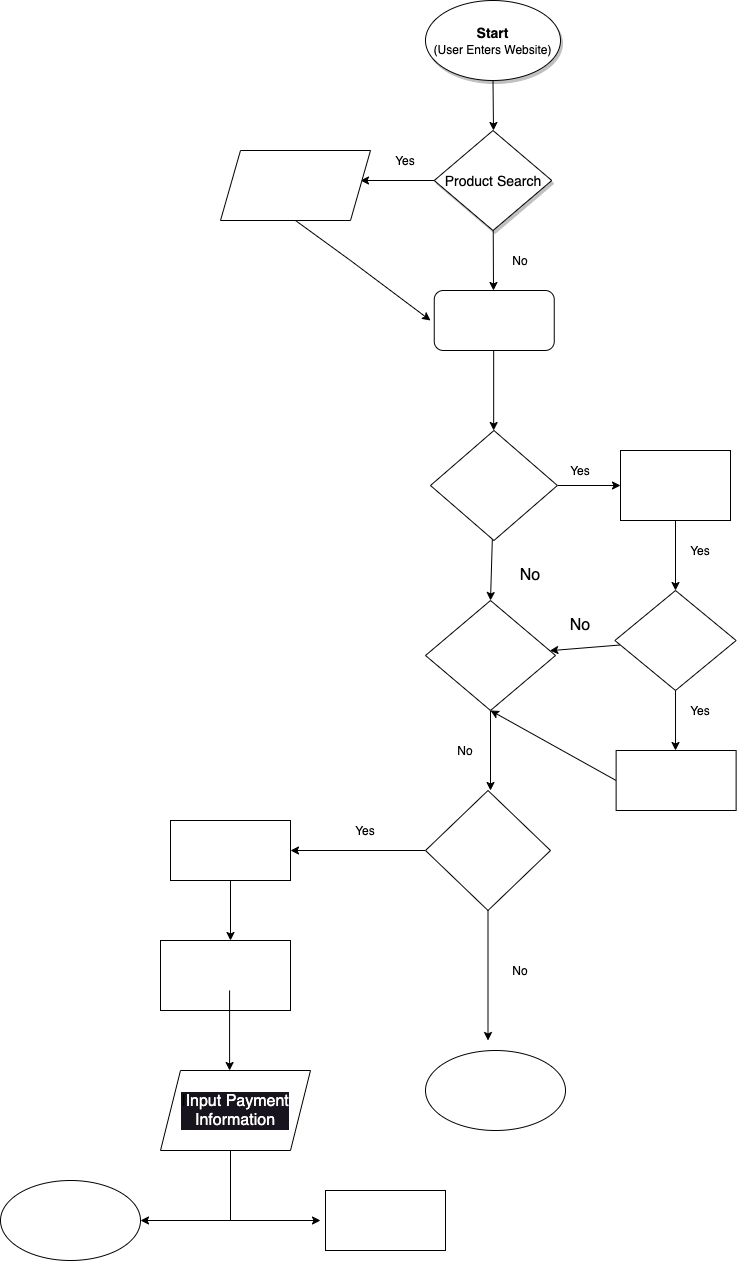

The diagram above was exported from draw.io. Its source (the exported page's mxGraphModel, read from the mxfile embedded in the PNG):
<mxGraphModel dx="1627" dy="950" grid="1" gridSize="10" guides="1" tooltips="1" connect="1" arrows="1" fold="1" page="0" pageScale="1" pageWidth="850" pageHeight="1100" background="#FFFFFF" math="0" shadow="0">
  <root>
    <mxCell id="0" />
    <mxCell id="1" parent="0" />
    <mxCell id="5" style="edgeStyle=none;html=1;fontSize=14;strokeColor=#000000;" edge="1" parent="1" source="3">
      <mxGeometry relative="1" as="geometry">
        <mxPoint x="433" y="170" as="targetPoint" />
        <Array as="points" />
      </mxGeometry>
    </mxCell>
    <mxCell id="3" value="&lt;b style=&quot;font-size: 12px;&quot;&gt;&lt;font style=&quot;font-size: 14px;&quot;&gt;Start&lt;br&gt;&lt;/font&gt;&lt;/b&gt;&lt;span style=&quot;font-size: 12px;&quot;&gt;(User Enters Website)&lt;/span&gt;" style="ellipse;whiteSpace=wrap;html=1;shadow=1;fontSize=14;" vertex="1" parent="1">
      <mxGeometry x="365" y="40" width="135" height="80" as="geometry" />
    </mxCell>
    <mxCell id="7" style="edgeStyle=none;html=1;strokeColor=#000000;" edge="1" parent="1" source="6">
      <mxGeometry relative="1" as="geometry">
        <mxPoint x="300" y="220" as="targetPoint" />
      </mxGeometry>
    </mxCell>
    <mxCell id="15" style="edgeStyle=none;html=1;strokeColor=#000000;fontColor=#FFFFFF;" edge="1" parent="1" source="6">
      <mxGeometry relative="1" as="geometry">
        <mxPoint x="433" y="330" as="targetPoint" />
      </mxGeometry>
    </mxCell>
    <mxCell id="6" value="Product Search" style="rhombus;whiteSpace=wrap;html=1;shadow=1;fontSize=14;" vertex="1" parent="1">
      <mxGeometry x="373.75" y="170" width="117.5" height="100" as="geometry" />
    </mxCell>
    <mxCell id="8" value="&lt;font color=&quot;#000000&quot;&gt;Yes&lt;/font&gt;" style="text;strokeColor=none;align=center;fillColor=none;html=1;verticalAlign=middle;whiteSpace=wrap;rounded=0;" vertex="1" parent="1">
      <mxGeometry x="325" y="190" width="40" height="20" as="geometry" />
    </mxCell>
    <mxCell id="12" value="&lt;font color=&quot;#ffffff&quot;&gt;User's Input&lt;br&gt;&lt;br&gt;&lt;/font&gt;" style="shape=parallelogram;perimeter=parallelogramPerimeter;whiteSpace=wrap;html=1;fixedSize=1;fontColor=#000000;" vertex="1" parent="1">
      <mxGeometry x="160" y="190" width="150" height="70" as="geometry" />
    </mxCell>
    <mxCell id="16" value="Product's Home Page" style="rounded=1;whiteSpace=wrap;html=1;fontColor=#FFFFFF;" vertex="1" parent="1">
      <mxGeometry x="373.75" y="330" width="120" height="60" as="geometry" />
    </mxCell>
    <mxCell id="18" value="&lt;font color=&quot;#000000&quot;&gt;No&lt;/font&gt;" style="text;strokeColor=none;align=center;fillColor=none;html=1;verticalAlign=middle;whiteSpace=wrap;rounded=0;" vertex="1" parent="1">
      <mxGeometry x="440" y="290" width="40" height="20" as="geometry" />
    </mxCell>
    <mxCell id="19" style="edgeStyle=none;html=1;strokeColor=#000000;exitX=0.5;exitY=1;exitDx=0;exitDy=0;" edge="1" parent="1" source="12">
      <mxGeometry relative="1" as="geometry">
        <mxPoint x="370" y="360" as="targetPoint" />
        <mxPoint x="383.75" y="230" as="sourcePoint" />
        <Array as="points">
          <mxPoint x="290" y="300" />
        </Array>
      </mxGeometry>
    </mxCell>
    <mxCell id="20" style="edgeStyle=none;html=1;strokeColor=#000000;fontColor=#FFFFFF;" edge="1" parent="1">
      <mxGeometry relative="1" as="geometry">
        <mxPoint x="433.16" y="470" as="targetPoint" />
        <mxPoint x="433.16" y="390" as="sourcePoint" />
      </mxGeometry>
    </mxCell>
    <mxCell id="26" style="edgeStyle=none;html=1;entryX=0;entryY=0.5;entryDx=0;entryDy=0;strokeColor=#000000;fontColor=#FFFFFF;" edge="1" parent="1" source="23" target="25">
      <mxGeometry relative="1" as="geometry" />
    </mxCell>
    <mxCell id="37" style="edgeStyle=none;html=1;entryX=0.5;entryY=0;entryDx=0;entryDy=0;strokeColor=#000000;fontColor=#FFFFFF;" edge="1" parent="1" source="23" target="36">
      <mxGeometry relative="1" as="geometry" />
    </mxCell>
    <mxCell id="23" value="Viewing a Specific Product" style="rhombus;whiteSpace=wrap;html=1;fontColor=#FFFFFF;" vertex="1" parent="1">
      <mxGeometry x="370" y="470" width="126.88" height="110" as="geometry" />
    </mxCell>
    <mxCell id="29" style="edgeStyle=none;html=1;strokeColor=#000000;fontColor=#FFFFFF;" edge="1" parent="1" source="25">
      <mxGeometry relative="1" as="geometry">
        <mxPoint x="615" y="630" as="targetPoint" />
      </mxGeometry>
    </mxCell>
    <mxCell id="25" value="Specific Item page" style="whiteSpace=wrap;html=1;fontColor=#FFFFFF;" vertex="1" parent="1">
      <mxGeometry x="560" y="490" width="110" height="70" as="geometry" />
    </mxCell>
    <mxCell id="27" value="&lt;font color=&quot;#000000&quot;&gt;Yes&lt;/font&gt;" style="text;strokeColor=none;align=center;fillColor=none;html=1;verticalAlign=middle;whiteSpace=wrap;rounded=0;" vertex="1" parent="1">
      <mxGeometry x="500" y="500" width="40" height="20" as="geometry" />
    </mxCell>
    <mxCell id="30" value="&lt;font color=&quot;#000000&quot;&gt;Yes&lt;/font&gt;" style="text;strokeColor=none;align=center;fillColor=none;html=1;verticalAlign=middle;whiteSpace=wrap;rounded=0;" vertex="1" parent="1">
      <mxGeometry x="620" y="580" width="40" height="20" as="geometry" />
    </mxCell>
    <mxCell id="33" style="edgeStyle=none;html=1;strokeColor=#000000;fontColor=#FFFFFF;" edge="1" parent="1" source="31">
      <mxGeometry relative="1" as="geometry">
        <mxPoint x="615.0050000000001" y="790" as="targetPoint" />
      </mxGeometry>
    </mxCell>
    <mxCell id="38" style="edgeStyle=none;html=1;strokeColor=#000000;fontColor=#FFFFFF;" edge="1" parent="1" source="31" target="36">
      <mxGeometry relative="1" as="geometry" />
    </mxCell>
    <mxCell id="31" value="Adding to Cart?" style="rhombus;whiteSpace=wrap;html=1;fontColor=#FFFFFF;" vertex="1" parent="1">
      <mxGeometry x="554.38" y="630" width="121.25" height="100" as="geometry" />
    </mxCell>
    <mxCell id="34" value="&lt;font color=&quot;#000000&quot;&gt;Yes&lt;/font&gt;" style="text;strokeColor=none;align=center;fillColor=none;html=1;verticalAlign=middle;whiteSpace=wrap;rounded=0;" vertex="1" parent="1">
      <mxGeometry x="620" y="740" width="40" height="20" as="geometry" />
    </mxCell>
    <mxCell id="39" style="edgeStyle=none;html=1;exitX=0;exitY=0.5;exitDx=0;exitDy=0;entryX=0.5;entryY=1;entryDx=0;entryDy=0;strokeColor=#000000;fontColor=#FFFFFF;" edge="1" parent="1" source="35" target="36">
      <mxGeometry relative="1" as="geometry" />
    </mxCell>
    <mxCell id="35" value="Added to cart information" style="whiteSpace=wrap;html=1;fontColor=#FFFFFF;" vertex="1" parent="1">
      <mxGeometry x="555.63" y="790" width="120" height="60" as="geometry" />
    </mxCell>
    <mxCell id="41" style="edgeStyle=none;html=1;strokeColor=#000000;fontColor=#FFFFFF;" edge="1" parent="1">
      <mxGeometry relative="1" as="geometry">
        <mxPoint x="430" y="830" as="targetPoint" />
        <mxPoint x="430" y="750" as="sourcePoint" />
      </mxGeometry>
    </mxCell>
    <mxCell id="36" value="Continue with the Shopping&amp;nbsp;" style="rhombus;whiteSpace=wrap;html=1;fontColor=#FFFFFF;" vertex="1" parent="1">
      <mxGeometry x="365" y="640" width="130" height="110" as="geometry" />
    </mxCell>
    <mxCell id="42" value="&lt;font color=&quot;#000000&quot;&gt;No&lt;/font&gt;" style="text;strokeColor=none;align=center;fillColor=none;html=1;verticalAlign=middle;whiteSpace=wrap;rounded=0;" vertex="1" parent="1">
      <mxGeometry x="385" y="780" width="40" height="20" as="geometry" />
    </mxCell>
    <mxCell id="44" style="edgeStyle=none;html=1;strokeColor=#000000;fontColor=#FFFFFF;" edge="1" parent="1" source="43">
      <mxGeometry relative="1" as="geometry">
        <mxPoint x="230" y="890" as="targetPoint" />
      </mxGeometry>
    </mxCell>
    <mxCell id="76" style="edgeStyle=none;html=1;strokeColor=#000000;fontSize=16;fontColor=#FFFFFF;" edge="1" parent="1" source="43">
      <mxGeometry relative="1" as="geometry">
        <mxPoint x="427.5" y="1080" as="targetPoint" />
      </mxGeometry>
    </mxCell>
    <mxCell id="43" value="Checkout?" style="rhombus;whiteSpace=wrap;html=1;fontColor=#FFFFFF;" vertex="1" parent="1">
      <mxGeometry x="365" y="830" width="125" height="120" as="geometry" />
    </mxCell>
    <mxCell id="45" value="&lt;font color=&quot;#000000&quot;&gt;Yes&lt;/font&gt;" style="text;strokeColor=none;align=center;fillColor=none;html=1;verticalAlign=middle;whiteSpace=wrap;rounded=0;" vertex="1" parent="1">
      <mxGeometry x="285" y="860" width="40" height="20" as="geometry" />
    </mxCell>
    <mxCell id="47" style="edgeStyle=none;html=1;strokeColor=#000000;fontColor=#FFFFFF;" edge="1" parent="1" source="46">
      <mxGeometry relative="1" as="geometry">
        <mxPoint x="170" y="980" as="targetPoint" />
      </mxGeometry>
    </mxCell>
    <mxCell id="46" value="View Cart" style="whiteSpace=wrap;html=1;fontColor=#FFFFFF;" vertex="1" parent="1">
      <mxGeometry x="110" y="860" width="120" height="60" as="geometry" />
    </mxCell>
    <mxCell id="48" value="View Payment Screen&lt;br&gt;" style="whiteSpace=wrap;html=1;fontColor=#FFFFFF;" vertex="1" parent="1">
      <mxGeometry x="100" y="980" width="130" height="70" as="geometry" />
    </mxCell>
    <mxCell id="54" value="" style="endArrow=none;html=1;strokeColor=#000000;fontSize=14;fontColor=#FFFFFF;exitX=0.5;exitY=1;exitDx=0;exitDy=0;" edge="1" parent="1">
      <mxGeometry width="50" height="50" relative="1" as="geometry">
        <mxPoint x="170.00000000000023" y="1180" as="sourcePoint" />
        <mxPoint x="170" y="1260" as="targetPoint" />
      </mxGeometry>
    </mxCell>
    <mxCell id="61" style="edgeStyle=none;html=1;strokeColor=#000000;fontColor=#FFFFFF;" edge="1" parent="1">
      <mxGeometry relative="1" as="geometry">
        <mxPoint x="169.09" y="1110.0000000000002" as="targetPoint" />
        <mxPoint x="169.09" y="1030" as="sourcePoint" />
      </mxGeometry>
    </mxCell>
    <mxCell id="71" style="edgeStyle=none;html=1;strokeColor=#000000;fontColor=#FFFFFF;" edge="1" parent="1">
      <mxGeometry relative="1" as="geometry">
        <mxPoint x="260" y="1260" as="targetPoint" />
        <mxPoint x="169.08999999999992" y="1260" as="sourcePoint" />
      </mxGeometry>
    </mxCell>
    <mxCell id="72" style="edgeStyle=none;html=1;strokeColor=#000000;fontColor=#FFFFFF;" edge="1" parent="1">
      <mxGeometry relative="1" as="geometry">
        <mxPoint x="80" y="1260" as="targetPoint" />
        <mxPoint x="179.08999999999992" y="1260" as="sourcePoint" />
      </mxGeometry>
    </mxCell>
    <mxCell id="74" value="Confirmation Email" style="whiteSpace=wrap;html=1;fontSize=14;fontColor=#FFFFFF;" vertex="1" parent="1">
      <mxGeometry x="265" y="1230" width="120" height="60" as="geometry" />
    </mxCell>
    <mxCell id="75" value="&lt;font style=&quot;font-size: 16px;&quot;&gt;Confirmation Screen&lt;/font&gt;" style="ellipse;whiteSpace=wrap;html=1;fontSize=14;fontColor=#FFFFFF;" vertex="1" parent="1">
      <mxGeometry x="-60" y="1220" width="140" height="80" as="geometry" />
    </mxCell>
    <mxCell id="77" value="&lt;font color=&quot;#000000&quot;&gt;No&lt;/font&gt;" style="text;strokeColor=none;align=center;fillColor=none;html=1;verticalAlign=middle;whiteSpace=wrap;rounded=0;" vertex="1" parent="1">
      <mxGeometry x="440" y="1000" width="40" height="20" as="geometry" />
    </mxCell>
    <mxCell id="78" value="Left Website" style="ellipse;whiteSpace=wrap;html=1;fontSize=14;fontColor=#FFFFFF;" vertex="1" parent="1">
      <mxGeometry x="365" y="1090" width="140" height="80" as="geometry" />
    </mxCell>
    <mxCell id="85" value="&lt;font color=&quot;#000000&quot;&gt;No&lt;/font&gt;" style="text;strokeColor=none;align=center;fillColor=none;html=1;verticalAlign=middle;whiteSpace=wrap;rounded=0;fontSize=16;fontColor=#FFFFFF;" vertex="1" parent="1">
      <mxGeometry x="440" y="600" width="60" height="30" as="geometry" />
    </mxCell>
    <mxCell id="86" value="&lt;font color=&quot;#000000&quot;&gt;No&lt;/font&gt;" style="text;strokeColor=none;align=center;fillColor=none;html=1;verticalAlign=middle;whiteSpace=wrap;rounded=0;fontSize=16;fontColor=#FFFFFF;" vertex="1" parent="1">
      <mxGeometry x="490" y="650" width="60" height="30" as="geometry" />
    </mxCell>
    <mxCell id="88" value="I&lt;font color=&quot;#ffffff&quot;&gt;Input Payment&lt;br&gt;Information&lt;br&gt;&lt;/font&gt;" style="shape=parallelogram;perimeter=parallelogramPerimeter;whiteSpace=wrap;html=1;fixedSize=1;labelBackgroundColor=#18141D;fontSize=16;fontColor=#000000;" vertex="1" parent="1">
      <mxGeometry x="100" y="1110" width="150" height="80" as="geometry" />
    </mxCell>
  </root>
</mxGraphModel>